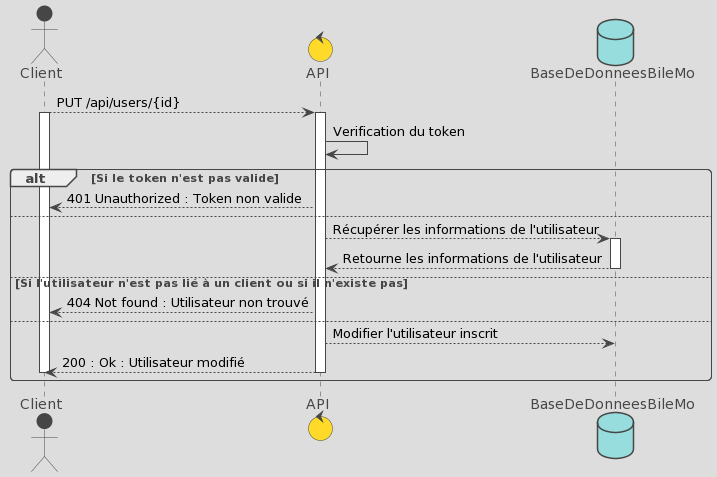

The diagram above was rendered by PlantUML. Its source (embedded in the PNG):
@startuml
!theme toy
actor Client
control API
database BaseDeDonneesBileMo

Client --> API : PUT /api/users/{id}
Activate Client
Activate API

API -> API : Verification du token

alt Si le token n'est pas valide
  API --> Client : 401 Unauthorized : Token non valide
else

API --> BaseDeDonneesBileMo : Récupérer les informations de l'utilisateur
Activate BaseDeDonneesBileMo

BaseDeDonneesBileMo --> API : Retourne les informations de l'utilisateur
Deactivate BaseDeDonneesBileMo

else Si l'utilisateur n'est pas lié à un client ou si il n'existe pas
  API --> Client : 404 Not found : Utilisateur non trouvé
else

API --> BaseDeDonneesBileMo : Modifier l'utilisateur inscrit

API --> Client : 200 : Ok : Utilisateur modifié

Deactivate Client
Deactivate API
end
@enduml